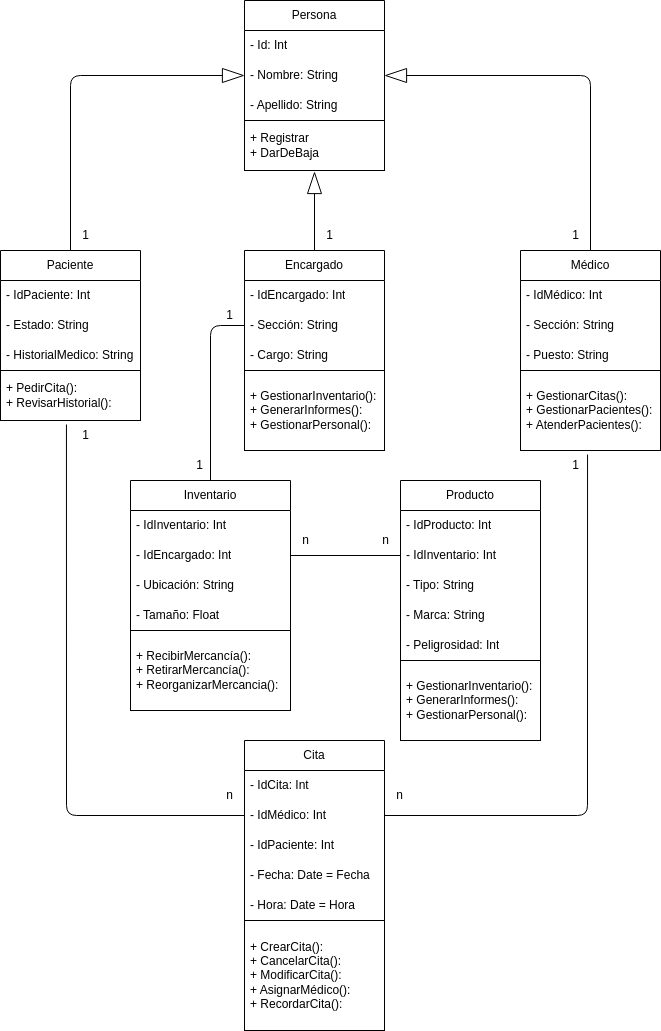

The diagram above was exported from draw.io. Its source (the exported page's mxGraphModel, read from the mxfile embedded in the PNG):
<mxGraphModel dx="1130" dy="463" grid="1" gridSize="10" guides="1" tooltips="1" connect="1" arrows="1" fold="1" page="1" pageScale="1" pageWidth="827" pageHeight="1169" math="0" shadow="0">
  <root>
    <mxCell id="0" />
    <mxCell id="1" parent="0" />
    <mxCell id="2" value="Persona" style="swimlane;fontStyle=0;childLayout=stackLayout;horizontal=1;startSize=30;horizontalStack=0;resizeParent=1;resizeParentMax=0;resizeLast=0;collapsible=1;marginBottom=0;whiteSpace=wrap;html=1;" vertex="1" parent="1">
      <mxGeometry x="344" y="30" width="140" height="170" as="geometry" />
    </mxCell>
    <mxCell id="3" value="- Id: Int" style="text;strokeColor=none;fillColor=none;align=left;verticalAlign=middle;spacingLeft=4;spacingRight=4;overflow=hidden;points=[[0,0.5],[1,0.5]];portConstraint=eastwest;rotatable=0;whiteSpace=wrap;html=1;" vertex="1" parent="2">
      <mxGeometry y="30" width="140" height="30" as="geometry" />
    </mxCell>
    <mxCell id="4" value="- Nombre: String" style="text;strokeColor=none;fillColor=none;align=left;verticalAlign=middle;spacingLeft=4;spacingRight=4;overflow=hidden;points=[[0,0.5],[1,0.5]];portConstraint=eastwest;rotatable=0;whiteSpace=wrap;html=1;" vertex="1" parent="2">
      <mxGeometry y="60" width="140" height="30" as="geometry" />
    </mxCell>
    <mxCell id="5" value="- Apellido: String" style="text;strokeColor=none;fillColor=none;align=left;verticalAlign=middle;spacingLeft=4;spacingRight=4;overflow=hidden;points=[[0,0.5],[1,0.5]];portConstraint=eastwest;rotatable=0;whiteSpace=wrap;html=1;" vertex="1" parent="2">
      <mxGeometry y="90" width="140" height="30" as="geometry" />
    </mxCell>
    <mxCell id="6" value="+ Registrar&lt;br&gt;+ DarDeBaja" style="text;strokeColor=default;fillColor=none;align=left;verticalAlign=middle;spacingLeft=4;spacingRight=4;overflow=hidden;points=[[0,0.5],[1,0.5]];portConstraint=eastwest;rotatable=0;whiteSpace=wrap;html=1;" vertex="1" parent="2">
      <mxGeometry y="120" width="140" height="50" as="geometry" />
    </mxCell>
    <mxCell id="23" style="edgeStyle=none;html=1;exitX=0.5;exitY=0;exitDx=0;exitDy=0;entryX=1;entryY=0.5;entryDx=0;entryDy=0;endArrow=blockThin;endFill=0;endSize=20;" edge="1" parent="1" source="7" target="4">
      <mxGeometry relative="1" as="geometry">
        <Array as="points">
          <mxPoint x="690" y="105" />
        </Array>
      </mxGeometry>
    </mxCell>
    <mxCell id="7" value="Médico" style="swimlane;fontStyle=0;childLayout=stackLayout;horizontal=1;startSize=30;horizontalStack=0;resizeParent=1;resizeParentMax=0;resizeLast=0;collapsible=1;marginBottom=0;whiteSpace=wrap;html=1;" vertex="1" parent="1">
      <mxGeometry x="620" y="280" width="140" height="200" as="geometry" />
    </mxCell>
    <mxCell id="8" value="- IdMédico: Int" style="text;strokeColor=none;fillColor=none;align=left;verticalAlign=middle;spacingLeft=4;spacingRight=4;overflow=hidden;points=[[0,0.5],[1,0.5]];portConstraint=eastwest;rotatable=0;whiteSpace=wrap;html=1;" vertex="1" parent="7">
      <mxGeometry y="30" width="140" height="30" as="geometry" />
    </mxCell>
    <mxCell id="9" value="- Sección: String" style="text;strokeColor=none;fillColor=none;align=left;verticalAlign=middle;spacingLeft=4;spacingRight=4;overflow=hidden;points=[[0,0.5],[1,0.5]];portConstraint=eastwest;rotatable=0;whiteSpace=wrap;html=1;" vertex="1" parent="7">
      <mxGeometry y="60" width="140" height="30" as="geometry" />
    </mxCell>
    <mxCell id="10" value="- Puesto: String" style="text;strokeColor=none;fillColor=none;align=left;verticalAlign=middle;spacingLeft=4;spacingRight=4;overflow=hidden;points=[[0,0.5],[1,0.5]];portConstraint=eastwest;rotatable=0;whiteSpace=wrap;html=1;" vertex="1" parent="7">
      <mxGeometry y="90" width="140" height="30" as="geometry" />
    </mxCell>
    <mxCell id="11" value="+ GestionarCitas():&lt;br&gt;+ GestionarPacientes():&lt;br&gt;+ AtenderPacientes():" style="text;strokeColor=default;fillColor=none;align=left;verticalAlign=middle;spacingLeft=4;spacingRight=4;overflow=hidden;points=[[0,0.5],[1,0.5]];portConstraint=eastwest;rotatable=0;whiteSpace=wrap;html=1;" vertex="1" parent="7">
      <mxGeometry y="120" width="140" height="80" as="geometry" />
    </mxCell>
    <mxCell id="22" style="edgeStyle=none;html=1;exitX=0.5;exitY=0;exitDx=0;exitDy=0;entryX=0;entryY=0.5;entryDx=0;entryDy=0;endArrow=blockThin;endFill=0;endSize=20;" edge="1" parent="1" source="12" target="4">
      <mxGeometry relative="1" as="geometry">
        <Array as="points">
          <mxPoint x="170" y="105" />
        </Array>
      </mxGeometry>
    </mxCell>
    <mxCell id="12" value="Paciente" style="swimlane;fontStyle=0;childLayout=stackLayout;horizontal=1;startSize=30;horizontalStack=0;resizeParent=1;resizeParentMax=0;resizeLast=0;collapsible=1;marginBottom=0;whiteSpace=wrap;html=1;" vertex="1" parent="1">
      <mxGeometry x="100" y="280" width="140" height="170" as="geometry" />
    </mxCell>
    <mxCell id="13" value="- IdPaciente: Int" style="text;strokeColor=none;fillColor=none;align=left;verticalAlign=middle;spacingLeft=4;spacingRight=4;overflow=hidden;points=[[0,0.5],[1,0.5]];portConstraint=eastwest;rotatable=0;whiteSpace=wrap;html=1;" vertex="1" parent="12">
      <mxGeometry y="30" width="140" height="30" as="geometry" />
    </mxCell>
    <mxCell id="14" value="- Estado: String" style="text;strokeColor=none;fillColor=none;align=left;verticalAlign=middle;spacingLeft=4;spacingRight=4;overflow=hidden;points=[[0,0.5],[1,0.5]];portConstraint=eastwest;rotatable=0;whiteSpace=wrap;html=1;" vertex="1" parent="12">
      <mxGeometry y="60" width="140" height="30" as="geometry" />
    </mxCell>
    <mxCell id="15" value="- HistorialMedico: String" style="text;strokeColor=none;fillColor=none;align=left;verticalAlign=middle;spacingLeft=4;spacingRight=4;overflow=hidden;points=[[0,0.5],[1,0.5]];portConstraint=eastwest;rotatable=0;whiteSpace=wrap;html=1;" vertex="1" parent="12">
      <mxGeometry y="90" width="140" height="30" as="geometry" />
    </mxCell>
    <mxCell id="16" value="+ PedirCita():&lt;br&gt;+ RevisarHistorial():" style="text;strokeColor=default;fillColor=none;align=left;verticalAlign=middle;spacingLeft=4;spacingRight=4;overflow=hidden;points=[[0,0.5],[1,0.5]];portConstraint=eastwest;rotatable=0;whiteSpace=wrap;html=1;" vertex="1" parent="12">
      <mxGeometry y="120" width="140" height="50" as="geometry" />
    </mxCell>
    <mxCell id="24" style="edgeStyle=none;html=1;exitX=0.5;exitY=0;exitDx=0;exitDy=0;entryX=0.5;entryY=1.02;entryDx=0;entryDy=0;entryPerimeter=0;endArrow=blockThin;endFill=0;endSize=20;" edge="1" parent="1" source="17" target="6">
      <mxGeometry relative="1" as="geometry" />
    </mxCell>
    <mxCell id="17" value="Encargado" style="swimlane;fontStyle=0;childLayout=stackLayout;horizontal=1;startSize=30;horizontalStack=0;resizeParent=1;resizeParentMax=0;resizeLast=0;collapsible=1;marginBottom=0;whiteSpace=wrap;html=1;" vertex="1" parent="1">
      <mxGeometry x="344" y="280" width="140" height="200" as="geometry" />
    </mxCell>
    <mxCell id="18" value="- IdEncargado: Int" style="text;strokeColor=none;fillColor=none;align=left;verticalAlign=middle;spacingLeft=4;spacingRight=4;overflow=hidden;points=[[0,0.5],[1,0.5]];portConstraint=eastwest;rotatable=0;whiteSpace=wrap;html=1;" vertex="1" parent="17">
      <mxGeometry y="30" width="140" height="30" as="geometry" />
    </mxCell>
    <mxCell id="19" value="- Sección: String" style="text;strokeColor=none;fillColor=none;align=left;verticalAlign=middle;spacingLeft=4;spacingRight=4;overflow=hidden;points=[[0,0.5],[1,0.5]];portConstraint=eastwest;rotatable=0;whiteSpace=wrap;html=1;" vertex="1" parent="17">
      <mxGeometry y="60" width="140" height="30" as="geometry" />
    </mxCell>
    <mxCell id="20" value="- Cargo: String" style="text;strokeColor=none;fillColor=none;align=left;verticalAlign=middle;spacingLeft=4;spacingRight=4;overflow=hidden;points=[[0,0.5],[1,0.5]];portConstraint=eastwest;rotatable=0;whiteSpace=wrap;html=1;" vertex="1" parent="17">
      <mxGeometry y="90" width="140" height="30" as="geometry" />
    </mxCell>
    <mxCell id="21" value="+ GestionarInventario():&lt;br&gt;+ GenerarInformes():&lt;br&gt;+ GestionarPersonal():" style="text;strokeColor=default;fillColor=none;align=left;verticalAlign=middle;spacingLeft=4;spacingRight=4;overflow=hidden;points=[[0,0.5],[1,0.5]];portConstraint=eastwest;rotatable=0;whiteSpace=wrap;html=1;" vertex="1" parent="17">
      <mxGeometry y="120" width="140" height="80" as="geometry" />
    </mxCell>
    <mxCell id="25" value="Cita" style="swimlane;fontStyle=0;childLayout=stackLayout;horizontal=1;startSize=30;horizontalStack=0;resizeParent=1;resizeParentMax=0;resizeLast=0;collapsible=1;marginBottom=0;whiteSpace=wrap;html=1;" vertex="1" parent="1">
      <mxGeometry x="344" y="770" width="140" height="290" as="geometry" />
    </mxCell>
    <mxCell id="30" value="- IdCita: Int" style="text;strokeColor=none;fillColor=none;align=left;verticalAlign=middle;spacingLeft=4;spacingRight=4;overflow=hidden;points=[[0,0.5],[1,0.5]];portConstraint=eastwest;rotatable=0;whiteSpace=wrap;html=1;" vertex="1" parent="25">
      <mxGeometry y="30" width="140" height="30" as="geometry" />
    </mxCell>
    <mxCell id="26" value="- IdMédico: Int" style="text;strokeColor=none;fillColor=none;align=left;verticalAlign=middle;spacingLeft=4;spacingRight=4;overflow=hidden;points=[[0,0.5],[1,0.5]];portConstraint=eastwest;rotatable=0;whiteSpace=wrap;html=1;" vertex="1" parent="25">
      <mxGeometry y="60" width="140" height="30" as="geometry" />
    </mxCell>
    <mxCell id="27" value="- IdPaciente: Int" style="text;strokeColor=none;fillColor=none;align=left;verticalAlign=middle;spacingLeft=4;spacingRight=4;overflow=hidden;points=[[0,0.5],[1,0.5]];portConstraint=eastwest;rotatable=0;whiteSpace=wrap;html=1;" vertex="1" parent="25">
      <mxGeometry y="90" width="140" height="30" as="geometry" />
    </mxCell>
    <mxCell id="28" value="- Fecha: Date = Fecha" style="text;strokeColor=none;fillColor=none;align=left;verticalAlign=middle;spacingLeft=4;spacingRight=4;overflow=hidden;points=[[0,0.5],[1,0.5]];portConstraint=eastwest;rotatable=0;whiteSpace=wrap;html=1;" vertex="1" parent="25">
      <mxGeometry y="120" width="140" height="30" as="geometry" />
    </mxCell>
    <mxCell id="31" value="- Hora: Date = Hora" style="text;strokeColor=none;fillColor=none;align=left;verticalAlign=middle;spacingLeft=4;spacingRight=4;overflow=hidden;points=[[0,0.5],[1,0.5]];portConstraint=eastwest;rotatable=0;whiteSpace=wrap;html=1;" vertex="1" parent="25">
      <mxGeometry y="150" width="140" height="30" as="geometry" />
    </mxCell>
    <mxCell id="29" value="+ CrearCita():&lt;br&gt;+ CancelarCita():&lt;br&gt;+ ModificarCita():&lt;br&gt;+ AsignarMédico():&lt;br&gt;+ RecordarCita():" style="text;strokeColor=default;fillColor=none;align=left;verticalAlign=middle;spacingLeft=4;spacingRight=4;overflow=hidden;points=[[0,0.5],[1,0.5]];portConstraint=eastwest;rotatable=0;whiteSpace=wrap;html=1;" vertex="1" parent="25">
      <mxGeometry y="180" width="140" height="110" as="geometry" />
    </mxCell>
    <mxCell id="32" style="edgeStyle=none;html=1;exitX=0;exitY=0.5;exitDx=0;exitDy=0;entryX=0.471;entryY=1.08;entryDx=0;entryDy=0;entryPerimeter=0;endArrow=none;endFill=0;endSize=20;" edge="1" parent="1" source="26" target="16">
      <mxGeometry relative="1" as="geometry">
        <Array as="points">
          <mxPoint x="166" y="845" />
        </Array>
      </mxGeometry>
    </mxCell>
    <mxCell id="33" style="edgeStyle=none;html=1;exitX=1;exitY=0.5;exitDx=0;exitDy=0;entryX=0.479;entryY=1.05;entryDx=0;entryDy=0;entryPerimeter=0;endArrow=none;endFill=0;endSize=20;" edge="1" parent="1" source="26" target="11">
      <mxGeometry relative="1" as="geometry">
        <Array as="points">
          <mxPoint x="687" y="845" />
        </Array>
      </mxGeometry>
    </mxCell>
    <mxCell id="35" value="1" style="text;html=1;align=center;verticalAlign=middle;resizable=0;points=[];autosize=1;strokeColor=none;fillColor=none;" vertex="1" parent="1">
      <mxGeometry x="170" y="250" width="30" height="30" as="geometry" />
    </mxCell>
    <mxCell id="37" value="1" style="text;html=1;align=center;verticalAlign=middle;resizable=0;points=[];autosize=1;strokeColor=none;fillColor=none;" vertex="1" parent="1">
      <mxGeometry x="414" y="250" width="30" height="30" as="geometry" />
    </mxCell>
    <mxCell id="39" value="1" style="text;html=1;align=center;verticalAlign=middle;resizable=0;points=[];autosize=1;strokeColor=none;fillColor=none;" vertex="1" parent="1">
      <mxGeometry x="660" y="250" width="30" height="30" as="geometry" />
    </mxCell>
    <mxCell id="40" value="1" style="text;html=1;align=center;verticalAlign=middle;resizable=0;points=[];autosize=1;strokeColor=none;fillColor=none;" vertex="1" parent="1">
      <mxGeometry x="170" y="450" width="30" height="30" as="geometry" />
    </mxCell>
    <mxCell id="41" value="1" style="text;html=1;align=center;verticalAlign=middle;resizable=0;points=[];autosize=1;strokeColor=none;fillColor=none;" vertex="1" parent="1">
      <mxGeometry x="660" y="480" width="30" height="30" as="geometry" />
    </mxCell>
    <mxCell id="42" value="n" style="text;html=1;align=center;verticalAlign=middle;resizable=0;points=[];autosize=1;strokeColor=none;fillColor=none;" vertex="1" parent="1">
      <mxGeometry x="484" y="810" width="30" height="30" as="geometry" />
    </mxCell>
    <mxCell id="43" value="n" style="text;html=1;align=center;verticalAlign=middle;resizable=0;points=[];autosize=1;strokeColor=none;fillColor=none;" vertex="1" parent="1">
      <mxGeometry x="314" y="810" width="30" height="30" as="geometry" />
    </mxCell>
    <mxCell id="61" style="edgeStyle=none;html=1;exitX=0.5;exitY=0;exitDx=0;exitDy=0;entryX=0;entryY=0.5;entryDx=0;entryDy=0;endArrow=none;endFill=0;endSize=20;" edge="1" parent="1" source="44" target="19">
      <mxGeometry relative="1" as="geometry">
        <Array as="points">
          <mxPoint x="310" y="355" />
        </Array>
      </mxGeometry>
    </mxCell>
    <mxCell id="44" value="Inventario" style="swimlane;fontStyle=0;childLayout=stackLayout;horizontal=1;startSize=30;horizontalStack=0;resizeParent=1;resizeParentMax=0;resizeLast=0;collapsible=1;marginBottom=0;whiteSpace=wrap;html=1;" vertex="1" parent="1">
      <mxGeometry x="230" y="510" width="160" height="230" as="geometry" />
    </mxCell>
    <mxCell id="49" value="- IdInventario: Int" style="text;strokeColor=none;fillColor=none;align=left;verticalAlign=middle;spacingLeft=4;spacingRight=4;overflow=hidden;points=[[0,0.5],[1,0.5]];portConstraint=eastwest;rotatable=0;whiteSpace=wrap;html=1;" vertex="1" parent="44">
      <mxGeometry y="30" width="160" height="30" as="geometry" />
    </mxCell>
    <mxCell id="45" value="- IdEncargado: Int" style="text;strokeColor=none;fillColor=none;align=left;verticalAlign=middle;spacingLeft=4;spacingRight=4;overflow=hidden;points=[[0,0.5],[1,0.5]];portConstraint=eastwest;rotatable=0;whiteSpace=wrap;html=1;" vertex="1" parent="44">
      <mxGeometry y="60" width="160" height="30" as="geometry" />
    </mxCell>
    <mxCell id="46" value="- Ubicación: String" style="text;strokeColor=none;fillColor=none;align=left;verticalAlign=middle;spacingLeft=4;spacingRight=4;overflow=hidden;points=[[0,0.5],[1,0.5]];portConstraint=eastwest;rotatable=0;whiteSpace=wrap;html=1;" vertex="1" parent="44">
      <mxGeometry y="90" width="160" height="30" as="geometry" />
    </mxCell>
    <mxCell id="47" value="- Tamaño: Float" style="text;strokeColor=none;fillColor=none;align=left;verticalAlign=middle;spacingLeft=4;spacingRight=4;overflow=hidden;points=[[0,0.5],[1,0.5]];portConstraint=eastwest;rotatable=0;whiteSpace=wrap;html=1;" vertex="1" parent="44">
      <mxGeometry y="120" width="160" height="30" as="geometry" />
    </mxCell>
    <mxCell id="48" value="+ RecibirMercancía():&lt;br&gt;+ RetirarMercancía():&lt;br&gt;+ ReorganizarMercancia():" style="text;strokeColor=default;fillColor=none;align=left;verticalAlign=middle;spacingLeft=4;spacingRight=4;overflow=hidden;points=[[0,0.5],[1,0.5]];portConstraint=eastwest;rotatable=0;whiteSpace=wrap;html=1;" vertex="1" parent="44">
      <mxGeometry y="150" width="160" height="80" as="geometry" />
    </mxCell>
    <mxCell id="50" value="Producto" style="swimlane;fontStyle=0;childLayout=stackLayout;horizontal=1;startSize=30;horizontalStack=0;resizeParent=1;resizeParentMax=0;resizeLast=0;collapsible=1;marginBottom=0;whiteSpace=wrap;html=1;" vertex="1" parent="1">
      <mxGeometry x="500" y="510" width="140" height="260" as="geometry" />
    </mxCell>
    <mxCell id="51" value="- IdProducto: Int" style="text;strokeColor=none;fillColor=none;align=left;verticalAlign=middle;spacingLeft=4;spacingRight=4;overflow=hidden;points=[[0,0.5],[1,0.5]];portConstraint=eastwest;rotatable=0;whiteSpace=wrap;html=1;" vertex="1" parent="50">
      <mxGeometry y="30" width="140" height="30" as="geometry" />
    </mxCell>
    <mxCell id="52" value="- IdInventario: Int" style="text;strokeColor=none;fillColor=none;align=left;verticalAlign=middle;spacingLeft=4;spacingRight=4;overflow=hidden;points=[[0,0.5],[1,0.5]];portConstraint=eastwest;rotatable=0;whiteSpace=wrap;html=1;" vertex="1" parent="50">
      <mxGeometry y="60" width="140" height="30" as="geometry" />
    </mxCell>
    <mxCell id="53" value="- Tipo: String" style="text;strokeColor=none;fillColor=none;align=left;verticalAlign=middle;spacingLeft=4;spacingRight=4;overflow=hidden;points=[[0,0.5],[1,0.5]];portConstraint=eastwest;rotatable=0;whiteSpace=wrap;html=1;" vertex="1" parent="50">
      <mxGeometry y="90" width="140" height="30" as="geometry" />
    </mxCell>
    <mxCell id="54" value="- Marca: String" style="text;strokeColor=none;fillColor=none;align=left;verticalAlign=middle;spacingLeft=4;spacingRight=4;overflow=hidden;points=[[0,0.5],[1,0.5]];portConstraint=eastwest;rotatable=0;whiteSpace=wrap;html=1;" vertex="1" parent="50">
      <mxGeometry y="120" width="140" height="30" as="geometry" />
    </mxCell>
    <mxCell id="57" value="- Peligrosidad: Int" style="text;strokeColor=none;fillColor=none;align=left;verticalAlign=middle;spacingLeft=4;spacingRight=4;overflow=hidden;points=[[0,0.5],[1,0.5]];portConstraint=eastwest;rotatable=0;whiteSpace=wrap;html=1;" vertex="1" parent="50">
      <mxGeometry y="150" width="140" height="30" as="geometry" />
    </mxCell>
    <mxCell id="55" value="+ GestionarInventario():&lt;br&gt;+ GenerarInformes():&lt;br&gt;+ GestionarPersonal():" style="text;strokeColor=default;fillColor=none;align=left;verticalAlign=middle;spacingLeft=4;spacingRight=4;overflow=hidden;points=[[0,0.5],[1,0.5]];portConstraint=eastwest;rotatable=0;whiteSpace=wrap;html=1;" vertex="1" parent="50">
      <mxGeometry y="180" width="140" height="80" as="geometry" />
    </mxCell>
    <mxCell id="58" style="edgeStyle=none;html=1;exitX=0;exitY=0.5;exitDx=0;exitDy=0;entryX=1;entryY=0.5;entryDx=0;entryDy=0;endArrow=none;endFill=0;endSize=20;" edge="1" parent="1" source="52" target="45">
      <mxGeometry relative="1" as="geometry" />
    </mxCell>
    <mxCell id="59" value="n" style="text;html=1;align=center;verticalAlign=middle;resizable=0;points=[];autosize=1;strokeColor=none;fillColor=none;" vertex="1" parent="1">
      <mxGeometry x="470" y="555" width="30" height="30" as="geometry" />
    </mxCell>
    <mxCell id="60" value="n" style="text;html=1;align=center;verticalAlign=middle;resizable=0;points=[];autosize=1;strokeColor=none;fillColor=none;" vertex="1" parent="1">
      <mxGeometry x="390" y="555" width="30" height="30" as="geometry" />
    </mxCell>
    <mxCell id="62" value="1" style="text;html=1;align=center;verticalAlign=middle;resizable=0;points=[];autosize=1;strokeColor=none;fillColor=none;" vertex="1" parent="1">
      <mxGeometry x="284" y="480" width="30" height="30" as="geometry" />
    </mxCell>
    <mxCell id="63" value="1" style="text;html=1;align=center;verticalAlign=middle;resizable=0;points=[];autosize=1;strokeColor=none;fillColor=none;" vertex="1" parent="1">
      <mxGeometry x="314" y="330" width="30" height="30" as="geometry" />
    </mxCell>
  </root>
</mxGraphModel>